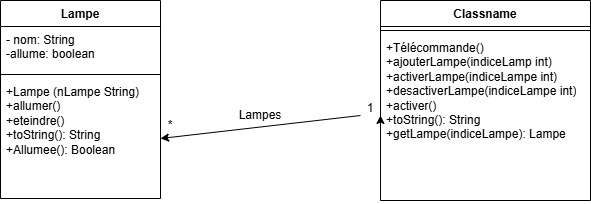

The diagram above was exported from draw.io. Its source (the exported page's mxGraphModel, read from the mxfile embedded in the PNG):
<mxGraphModel dx="1281" dy="608" grid="1" gridSize="10" guides="1" tooltips="1" connect="1" arrows="1" fold="1" page="1" pageScale="1" pageWidth="827" pageHeight="1169" math="0" shadow="0">
  <root>
    <mxCell id="0" />
    <mxCell id="1" parent="0" />
    <mxCell id="M8fge0eWK5Bcdq4Ptmne-10" parent="1" style="swimlane;fontStyle=1;align=center;verticalAlign=top;childLayout=stackLayout;horizontal=1;startSize=26;horizontalStack=0;resizeParent=1;resizeParentMax=0;resizeLast=0;collapsible=1;marginBottom=0;whiteSpace=wrap;html=1;" value="&lt;font dir=&quot;auto&quot; style=&quot;vertical-align: inherit;&quot;&gt;&lt;font dir=&quot;auto&quot; style=&quot;vertical-align: inherit;&quot;&gt;&lt;font dir=&quot;auto&quot; style=&quot;vertical-align: inherit;&quot;&gt;&lt;font dir=&quot;auto&quot; style=&quot;vertical-align: inherit;&quot;&gt;Lampe&lt;/font&gt;&lt;/font&gt;&lt;/font&gt;&lt;/font&gt;" vertex="1">
      <mxGeometry height="198" width="160" x="130" y="200" as="geometry" />
    </mxCell>
    <mxCell id="M8fge0eWK5Bcdq4Ptmne-11" parent="M8fge0eWK5Bcdq4Ptmne-10" style="text;strokeColor=none;fillColor=none;align=left;verticalAlign=top;spacingLeft=4;spacingRight=4;overflow=hidden;rotatable=0;points=[[0,0.5],[1,0.5]];portConstraint=eastwest;whiteSpace=wrap;html=1;" value="&lt;font dir=&quot;auto&quot; style=&quot;vertical-align: inherit;&quot;&gt;&lt;font dir=&quot;auto&quot; style=&quot;vertical-align: inherit;&quot;&gt;- nom: String&lt;/font&gt;&lt;/font&gt;&lt;div&gt;&lt;font dir=&quot;auto&quot; style=&quot;vertical-align: inherit;&quot;&gt;&lt;font dir=&quot;auto&quot; style=&quot;vertical-align: inherit;&quot;&gt;&lt;font dir=&quot;auto&quot; style=&quot;vertical-align: inherit;&quot;&gt;&lt;font dir=&quot;auto&quot; style=&quot;vertical-align: inherit;&quot;&gt;-allume: boolean&lt;/font&gt;&lt;/font&gt;&lt;/font&gt;&lt;/font&gt;&lt;/div&gt;&lt;div&gt;&lt;font dir=&quot;auto&quot; style=&quot;vertical-align: inherit;&quot;&gt;&lt;font dir=&quot;auto&quot; style=&quot;vertical-align: inherit;&quot;&gt;&lt;font dir=&quot;auto&quot; style=&quot;vertical-align: inherit;&quot;&gt;&lt;font dir=&quot;auto&quot; style=&quot;vertical-align: inherit;&quot;&gt;&lt;br&gt;&lt;/font&gt;&lt;/font&gt;&lt;/font&gt;&lt;/font&gt;&lt;/div&gt;" vertex="1">
      <mxGeometry height="44" width="160" y="26" as="geometry" />
    </mxCell>
    <mxCell id="M8fge0eWK5Bcdq4Ptmne-12" parent="M8fge0eWK5Bcdq4Ptmne-10" style="line;strokeWidth=1;fillColor=none;align=left;verticalAlign=middle;spacingTop=-1;spacingLeft=3;spacingRight=3;rotatable=0;labelPosition=right;points=[];portConstraint=eastwest;strokeColor=inherit;" value="" vertex="1">
      <mxGeometry height="8" width="160" y="70" as="geometry" />
    </mxCell>
    <mxCell id="M8fge0eWK5Bcdq4Ptmne-13" parent="M8fge0eWK5Bcdq4Ptmne-10" style="text;strokeColor=none;fillColor=none;align=left;verticalAlign=top;spacingLeft=4;spacingRight=4;overflow=hidden;rotatable=0;points=[[0,0.5],[1,0.5]];portConstraint=eastwest;whiteSpace=wrap;html=1;" value="&lt;font dir=&quot;auto&quot; style=&quot;vertical-align: inherit;&quot;&gt;&lt;font dir=&quot;auto&quot; style=&quot;vertical-align: inherit;&quot;&gt;&lt;font dir=&quot;auto&quot; style=&quot;vertical-align: inherit;&quot;&gt;&lt;font dir=&quot;auto&quot; style=&quot;vertical-align: inherit;&quot;&gt;&lt;font dir=&quot;auto&quot; style=&quot;vertical-align: inherit;&quot;&gt;&lt;font dir=&quot;auto&quot; style=&quot;vertical-align: inherit;&quot;&gt;&lt;font dir=&quot;auto&quot; style=&quot;vertical-align: inherit;&quot;&gt;&lt;font dir=&quot;auto&quot; style=&quot;vertical-align: inherit;&quot;&gt;+Lampe (nLampe String)&lt;/font&gt;&lt;/font&gt;&lt;/font&gt;&lt;/font&gt;&lt;/font&gt;&lt;/font&gt;&lt;/font&gt;&lt;/font&gt;&lt;div&gt;&lt;font dir=&quot;auto&quot; style=&quot;vertical-align: inherit;&quot;&gt;&lt;font dir=&quot;auto&quot; style=&quot;vertical-align: inherit;&quot;&gt;&lt;font dir=&quot;auto&quot; style=&quot;vertical-align: inherit;&quot;&gt;&lt;font dir=&quot;auto&quot; style=&quot;vertical-align: inherit;&quot;&gt;&lt;font dir=&quot;auto&quot; style=&quot;vertical-align: inherit;&quot;&gt;&lt;font dir=&quot;auto&quot; style=&quot;vertical-align: inherit;&quot;&gt;&lt;font dir=&quot;auto&quot; style=&quot;vertical-align: inherit;&quot;&gt;&lt;font dir=&quot;auto&quot; style=&quot;vertical-align: inherit;&quot;&gt;&lt;font dir=&quot;auto&quot; style=&quot;vertical-align: inherit;&quot;&gt;&lt;font dir=&quot;auto&quot; style=&quot;vertical-align: inherit;&quot;&gt;+allumer()&lt;/font&gt;&lt;/font&gt;&lt;/font&gt;&lt;/font&gt;&lt;/font&gt;&lt;/font&gt;&lt;/font&gt;&lt;/font&gt;&lt;/font&gt;&lt;/font&gt;&lt;/div&gt;&lt;div&gt;&lt;font dir=&quot;auto&quot; style=&quot;vertical-align: inherit;&quot;&gt;&lt;font dir=&quot;auto&quot; style=&quot;vertical-align: inherit;&quot;&gt;&lt;font dir=&quot;auto&quot; style=&quot;vertical-align: inherit;&quot;&gt;&lt;font dir=&quot;auto&quot; style=&quot;vertical-align: inherit;&quot;&gt;&lt;font dir=&quot;auto&quot; style=&quot;vertical-align: inherit;&quot;&gt;&lt;font dir=&quot;auto&quot; style=&quot;vertical-align: inherit;&quot;&gt;&lt;font dir=&quot;auto&quot; style=&quot;vertical-align: inherit;&quot;&gt;&lt;font dir=&quot;auto&quot; style=&quot;vertical-align: inherit;&quot;&gt;&lt;font dir=&quot;auto&quot; style=&quot;vertical-align: inherit;&quot;&gt;&lt;font dir=&quot;auto&quot; style=&quot;vertical-align: inherit;&quot;&gt;&lt;font dir=&quot;auto&quot; style=&quot;vertical-align: inherit;&quot;&gt;&lt;font dir=&quot;auto&quot; style=&quot;vertical-align: inherit;&quot;&gt;+eteindre()&lt;/font&gt;&lt;/font&gt;&lt;/font&gt;&lt;/font&gt;&lt;/font&gt;&lt;/font&gt;&lt;/font&gt;&lt;/font&gt;&lt;/font&gt;&lt;/font&gt;&lt;/font&gt;&lt;/font&gt;&lt;/div&gt;&lt;div&gt;&lt;font dir=&quot;auto&quot; style=&quot;vertical-align: inherit;&quot;&gt;&lt;font dir=&quot;auto&quot; style=&quot;vertical-align: inherit;&quot;&gt;&lt;font dir=&quot;auto&quot; style=&quot;vertical-align: inherit;&quot;&gt;&lt;font dir=&quot;auto&quot; style=&quot;vertical-align: inherit;&quot;&gt;&lt;font dir=&quot;auto&quot; style=&quot;vertical-align: inherit;&quot;&gt;&lt;font dir=&quot;auto&quot; style=&quot;vertical-align: inherit;&quot;&gt;&lt;font dir=&quot;auto&quot; style=&quot;vertical-align: inherit;&quot;&gt;&lt;font dir=&quot;auto&quot; style=&quot;vertical-align: inherit;&quot;&gt;&lt;font dir=&quot;auto&quot; style=&quot;vertical-align: inherit;&quot;&gt;&lt;font dir=&quot;auto&quot; style=&quot;vertical-align: inherit;&quot;&gt;&lt;font dir=&quot;auto&quot; style=&quot;vertical-align: inherit;&quot;&gt;&lt;font dir=&quot;auto&quot; style=&quot;vertical-align: inherit;&quot;&gt;&lt;font dir=&quot;auto&quot; style=&quot;vertical-align: inherit;&quot;&gt;&lt;font dir=&quot;auto&quot; style=&quot;vertical-align: inherit;&quot;&gt;+toString(): String&lt;/font&gt;&lt;/font&gt;&lt;/font&gt;&lt;/font&gt;&lt;/font&gt;&lt;/font&gt;&lt;/font&gt;&lt;/font&gt;&lt;/font&gt;&lt;/font&gt;&lt;/font&gt;&lt;/font&gt;&lt;/font&gt;&lt;/font&gt;&lt;/div&gt;&lt;div&gt;&lt;font dir=&quot;auto&quot; style=&quot;vertical-align: inherit;&quot;&gt;&lt;font dir=&quot;auto&quot; style=&quot;vertical-align: inherit;&quot;&gt;&lt;font dir=&quot;auto&quot; style=&quot;vertical-align: inherit;&quot;&gt;&lt;font dir=&quot;auto&quot; style=&quot;vertical-align: inherit;&quot;&gt;&lt;font dir=&quot;auto&quot; style=&quot;vertical-align: inherit;&quot;&gt;&lt;font dir=&quot;auto&quot; style=&quot;vertical-align: inherit;&quot;&gt;&lt;font dir=&quot;auto&quot; style=&quot;vertical-align: inherit;&quot;&gt;&lt;font dir=&quot;auto&quot; style=&quot;vertical-align: inherit;&quot;&gt;&lt;font dir=&quot;auto&quot; style=&quot;vertical-align: inherit;&quot;&gt;&lt;font dir=&quot;auto&quot; style=&quot;vertical-align: inherit;&quot;&gt;&lt;font dir=&quot;auto&quot; style=&quot;vertical-align: inherit;&quot;&gt;&lt;font dir=&quot;auto&quot; style=&quot;vertical-align: inherit;&quot;&gt;&lt;font dir=&quot;auto&quot; style=&quot;vertical-align: inherit;&quot;&gt;&lt;font dir=&quot;auto&quot; style=&quot;vertical-align: inherit;&quot;&gt;&lt;font dir=&quot;auto&quot; style=&quot;vertical-align: inherit;&quot;&gt;&lt;font dir=&quot;auto&quot; style=&quot;vertical-align: inherit;&quot;&gt;+Allumee(): Boolean&lt;/font&gt;&lt;/font&gt;&lt;/font&gt;&lt;/font&gt;&lt;/font&gt;&lt;/font&gt;&lt;/font&gt;&lt;/font&gt;&lt;/font&gt;&lt;/font&gt;&lt;/font&gt;&lt;/font&gt;&lt;/font&gt;&lt;/font&gt;&lt;/font&gt;&lt;/font&gt;&lt;/div&gt;" vertex="1">
      <mxGeometry height="120" width="160" y="78" as="geometry" />
    </mxCell>
    <mxCell id="M8fge0eWK5Bcdq4Ptmne-14" parent="1" style="swimlane;fontStyle=1;align=center;verticalAlign=top;childLayout=stackLayout;horizontal=1;startSize=26;horizontalStack=0;resizeParent=1;resizeParentMax=0;resizeLast=0;collapsible=1;marginBottom=0;whiteSpace=wrap;html=1;" value="Classname" vertex="1">
      <mxGeometry height="200" width="210" x="510" y="200" as="geometry" />
    </mxCell>
    <mxCell id="M8fge0eWK5Bcdq4Ptmne-16" parent="M8fge0eWK5Bcdq4Ptmne-14" style="line;strokeWidth=1;fillColor=none;align=left;verticalAlign=middle;spacingTop=-1;spacingLeft=3;spacingRight=3;rotatable=0;labelPosition=right;points=[];portConstraint=eastwest;strokeColor=inherit;" value="" vertex="1">
      <mxGeometry height="8" width="210" y="26" as="geometry" />
    </mxCell>
    <mxCell id="M8fge0eWK5Bcdq4Ptmne-17" parent="M8fge0eWK5Bcdq4Ptmne-14" style="text;strokeColor=none;fillColor=none;align=left;verticalAlign=top;spacingLeft=4;spacingRight=4;overflow=hidden;rotatable=0;points=[[0,0.5],[1,0.5]];portConstraint=eastwest;whiteSpace=wrap;html=1;" value="&lt;font dir=&quot;auto&quot; style=&quot;vertical-align: inherit;&quot;&gt;&lt;font dir=&quot;auto&quot; style=&quot;vertical-align: inherit;&quot;&gt;&lt;font dir=&quot;auto&quot; style=&quot;vertical-align: inherit;&quot;&gt;&lt;font dir=&quot;auto&quot; style=&quot;vertical-align: inherit;&quot;&gt;&lt;font dir=&quot;auto&quot; style=&quot;vertical-align: inherit;&quot;&gt;&lt;font dir=&quot;auto&quot; style=&quot;vertical-align: inherit;&quot;&gt;&lt;font dir=&quot;auto&quot; style=&quot;vertical-align: inherit;&quot;&gt;&lt;font dir=&quot;auto&quot; style=&quot;vertical-align: inherit;&quot;&gt;&lt;font dir=&quot;auto&quot; style=&quot;vertical-align: inherit;&quot;&gt;&lt;font dir=&quot;auto&quot; style=&quot;vertical-align: inherit;&quot;&gt;&lt;font dir=&quot;auto&quot; style=&quot;vertical-align: inherit;&quot;&gt;&lt;font dir=&quot;auto&quot; style=&quot;vertical-align: inherit;&quot;&gt;+Télécommande()&lt;/font&gt;&lt;/font&gt;&lt;/font&gt;&lt;/font&gt;&lt;/font&gt;&lt;/font&gt;&lt;/font&gt;&lt;/font&gt;&lt;/font&gt;&lt;/font&gt;&lt;/font&gt;&lt;/font&gt;&lt;div&gt;&lt;font dir=&quot;auto&quot; style=&quot;vertical-align: inherit;&quot;&gt;&lt;font dir=&quot;auto&quot; style=&quot;vertical-align: inherit;&quot;&gt;&lt;font dir=&quot;auto&quot; style=&quot;vertical-align: inherit;&quot;&gt;&lt;font dir=&quot;auto&quot; style=&quot;vertical-align: inherit;&quot;&gt;&lt;font dir=&quot;auto&quot; style=&quot;vertical-align: inherit;&quot;&gt;&lt;font dir=&quot;auto&quot; style=&quot;vertical-align: inherit;&quot;&gt;&lt;font dir=&quot;auto&quot; style=&quot;vertical-align: inherit;&quot;&gt;&lt;font dir=&quot;auto&quot; style=&quot;vertical-align: inherit;&quot;&gt;&lt;font dir=&quot;auto&quot; style=&quot;vertical-align: inherit;&quot;&gt;&lt;font dir=&quot;auto&quot; style=&quot;vertical-align: inherit;&quot;&gt;&lt;font dir=&quot;auto&quot; style=&quot;vertical-align: inherit;&quot;&gt;&lt;font dir=&quot;auto&quot; style=&quot;vertical-align: inherit;&quot;&gt;&lt;font dir=&quot;auto&quot; style=&quot;vertical-align: inherit;&quot;&gt;&lt;font dir=&quot;auto&quot; style=&quot;vertical-align: inherit;&quot;&gt;+ajouterLampe(indiceLamp int)&lt;/font&gt;&lt;/font&gt;&lt;/font&gt;&lt;/font&gt;&lt;/font&gt;&lt;/font&gt;&lt;/font&gt;&lt;/font&gt;&lt;/font&gt;&lt;/font&gt;&lt;/font&gt;&lt;/font&gt;&lt;/font&gt;&lt;/font&gt;&lt;/div&gt;&lt;div&gt;&lt;font dir=&quot;auto&quot; style=&quot;vertical-align: inherit;&quot;&gt;&lt;font dir=&quot;auto&quot; style=&quot;vertical-align: inherit;&quot;&gt;&lt;font dir=&quot;auto&quot; style=&quot;vertical-align: inherit;&quot;&gt;&lt;font dir=&quot;auto&quot; style=&quot;vertical-align: inherit;&quot;&gt;&lt;font dir=&quot;auto&quot; style=&quot;vertical-align: inherit;&quot;&gt;&lt;font dir=&quot;auto&quot; style=&quot;vertical-align: inherit;&quot;&gt;&lt;font dir=&quot;auto&quot; style=&quot;vertical-align: inherit;&quot;&gt;&lt;font dir=&quot;auto&quot; style=&quot;vertical-align: inherit;&quot;&gt;&lt;font dir=&quot;auto&quot; style=&quot;vertical-align: inherit;&quot;&gt;&lt;font dir=&quot;auto&quot; style=&quot;vertical-align: inherit;&quot;&gt;&lt;font dir=&quot;auto&quot; style=&quot;vertical-align: inherit;&quot;&gt;&lt;font dir=&quot;auto&quot; style=&quot;vertical-align: inherit;&quot;&gt;&lt;font dir=&quot;auto&quot; style=&quot;vertical-align: inherit;&quot;&gt;&lt;font dir=&quot;auto&quot; style=&quot;vertical-align: inherit;&quot;&gt;&lt;font dir=&quot;auto&quot; style=&quot;vertical-align: inherit;&quot;&gt;&lt;font dir=&quot;auto&quot; style=&quot;vertical-align: inherit;&quot;&gt;+activerLampe&lt;/font&gt;&lt;/font&gt;&lt;/font&gt;&lt;/font&gt;&lt;/font&gt;&lt;/font&gt;&lt;/font&gt;&lt;/font&gt;&lt;/font&gt;&lt;/font&gt;&lt;/font&gt;&lt;/font&gt;&lt;/font&gt;&lt;/font&gt;&lt;/font&gt;&lt;/font&gt;&lt;span style=&quot;background-color: transparent; color: light-dark(rgb(0, 0, 0), rgb(255, 255, 255));&quot;&gt;&lt;font dir=&quot;auto&quot; style=&quot;vertical-align: inherit;&quot;&gt;&lt;font dir=&quot;auto&quot; style=&quot;vertical-align: inherit;&quot;&gt;(indiceLampe int)&lt;/font&gt;&lt;/font&gt;&lt;/span&gt;&lt;/div&gt;&lt;div&gt;&lt;span style=&quot;background-color: transparent; color: light-dark(rgb(0, 0, 0), rgb(255, 255, 255));&quot;&gt;&lt;font dir=&quot;auto&quot; style=&quot;vertical-align: inherit;&quot;&gt;&lt;font dir=&quot;auto&quot; style=&quot;vertical-align: inherit;&quot;&gt;&lt;font dir=&quot;auto&quot; style=&quot;vertical-align: inherit;&quot;&gt;&lt;font dir=&quot;auto&quot; style=&quot;vertical-align: inherit;&quot;&gt;+desactiverLampe&lt;/font&gt;&lt;/font&gt;&lt;/font&gt;&lt;/font&gt;&lt;/span&gt;&lt;span style=&quot;background-color: transparent; color: light-dark(rgb(0, 0, 0), rgb(255, 255, 255));&quot;&gt;&lt;font dir=&quot;auto&quot; style=&quot;vertical-align: inherit;&quot;&gt;&lt;font dir=&quot;auto&quot; style=&quot;vertical-align: inherit;&quot;&gt;(indiceLampe int)&lt;/font&gt;&lt;/font&gt;&lt;/span&gt;&lt;/div&gt;&lt;div&gt;&lt;span style=&quot;background-color: transparent; color: light-dark(rgb(0, 0, 0), rgb(255, 255, 255));&quot;&gt;&lt;font dir=&quot;auto&quot; style=&quot;vertical-align: inherit;&quot;&gt;&lt;font dir=&quot;auto&quot; style=&quot;vertical-align: inherit;&quot;&gt;&lt;font dir=&quot;auto&quot; style=&quot;vertical-align: inherit;&quot;&gt;&lt;font dir=&quot;auto&quot; style=&quot;vertical-align: inherit;&quot;&gt;+activer()&lt;/font&gt;&lt;/font&gt;&lt;/font&gt;&lt;/font&gt;&lt;/span&gt;&lt;/div&gt;&lt;div&gt;&lt;span style=&quot;background-color: transparent; color: light-dark(rgb(0, 0, 0), rgb(255, 255, 255));&quot;&gt;&lt;font dir=&quot;auto&quot; style=&quot;vertical-align: inherit;&quot;&gt;&lt;font dir=&quot;auto&quot; style=&quot;vertical-align: inherit;&quot;&gt;&lt;font dir=&quot;auto&quot; style=&quot;vertical-align: inherit;&quot;&gt;&lt;font dir=&quot;auto&quot; style=&quot;vertical-align: inherit;&quot;&gt;&lt;font dir=&quot;auto&quot; style=&quot;vertical-align: inherit;&quot;&gt;&lt;font dir=&quot;auto&quot; style=&quot;vertical-align: inherit;&quot;&gt;+toString(): String&lt;/font&gt;&lt;/font&gt;&lt;/font&gt;&lt;/font&gt;&lt;/font&gt;&lt;/font&gt;&lt;/span&gt;&lt;/div&gt;&lt;div&gt;&lt;span style=&quot;background-color: transparent; color: light-dark(rgb(0, 0, 0), rgb(255, 255, 255));&quot;&gt;&lt;font dir=&quot;auto&quot; style=&quot;vertical-align: inherit;&quot;&gt;&lt;font dir=&quot;auto&quot; style=&quot;vertical-align: inherit;&quot;&gt;&lt;font dir=&quot;auto&quot; style=&quot;vertical-align: inherit;&quot;&gt;&lt;font dir=&quot;auto&quot; style=&quot;vertical-align: inherit;&quot;&gt;&lt;font dir=&quot;auto&quot; style=&quot;vertical-align: inherit;&quot;&gt;&lt;font dir=&quot;auto&quot; style=&quot;vertical-align: inherit;&quot;&gt;&lt;font dir=&quot;auto&quot; style=&quot;vertical-align: inherit;&quot;&gt;&lt;font dir=&quot;auto&quot; style=&quot;vertical-align: inherit;&quot;&gt;+getLampe(indiceLampe): Lampe&lt;/font&gt;&lt;/font&gt;&lt;/font&gt;&lt;/font&gt;&lt;/font&gt;&lt;/font&gt;&lt;/font&gt;&lt;/font&gt;&lt;/span&gt;&lt;/div&gt;" vertex="1">
      <mxGeometry height="166" width="210" y="34" as="geometry" />
    </mxCell>
    <mxCell id="M8fge0eWK5Bcdq4Ptmne-19" edge="1" parent="1" source="M8fge0eWK5Bcdq4Ptmne-22" style="endArrow=classic;html=1;rounded=0;entryX=1;entryY=0.5;entryDx=0;entryDy=0;exitX=0;exitY=0.5;exitDx=0;exitDy=0;" target="M8fge0eWK5Bcdq4Ptmne-13" value="">
      <mxGeometry height="50" relative="1" width="50" as="geometry">
        <mxPoint x="390" y="330" as="sourcePoint" />
        <mxPoint x="440" y="280" as="targetPoint" />
      </mxGeometry>
    </mxCell>
    <mxCell id="M8fge0eWK5Bcdq4Ptmne-20" parent="1" style="text;html=1;whiteSpace=wrap;strokeColor=none;fillColor=none;align=center;verticalAlign=middle;rounded=0;" value="&lt;font dir=&quot;auto&quot; style=&quot;vertical-align: inherit;&quot;&gt;&lt;font dir=&quot;auto&quot; style=&quot;vertical-align: inherit;&quot;&gt;&lt;font dir=&quot;auto&quot; style=&quot;vertical-align: inherit;&quot;&gt;&lt;font dir=&quot;auto&quot; style=&quot;vertical-align: inherit;&quot;&gt;Lampes&lt;/font&gt;&lt;/font&gt;&lt;/font&gt;&lt;/font&gt;" vertex="1">
      <mxGeometry height="30" width="60" x="360" y="300" as="geometry" />
    </mxCell>
    <mxCell id="M8fge0eWK5Bcdq4Ptmne-23" edge="1" parent="1" source="M8fge0eWK5Bcdq4Ptmne-17" style="endArrow=classic;html=1;rounded=0;entryX=1;entryY=0.5;entryDx=0;entryDy=0;exitX=0;exitY=0.5;exitDx=0;exitDy=0;" target="M8fge0eWK5Bcdq4Ptmne-22" value="">
      <mxGeometry height="50" relative="1" width="50" as="geometry">
        <mxPoint x="510" y="317" as="sourcePoint" />
        <mxPoint x="290" y="338" as="targetPoint" />
      </mxGeometry>
    </mxCell>
    <mxCell id="M8fge0eWK5Bcdq4Ptmne-22" parent="1" style="text;html=1;whiteSpace=wrap;strokeColor=none;fillColor=none;align=center;verticalAlign=middle;rounded=0;" value="&lt;font dir=&quot;auto&quot; style=&quot;vertical-align: inherit;&quot;&gt;&lt;font dir=&quot;auto&quot; style=&quot;vertical-align: inherit;&quot;&gt;1&lt;/font&gt;&lt;/font&gt;&lt;div&gt;&lt;font dir=&quot;auto&quot; style=&quot;vertical-align: inherit;&quot;&gt;&lt;font dir=&quot;auto&quot; style=&quot;vertical-align: inherit;&quot;&gt;&lt;br&gt;&lt;/font&gt;&lt;/font&gt;&lt;/div&gt;" vertex="1">
      <mxGeometry height="30" width="20" x="490" y="300" as="geometry" />
    </mxCell>
    <mxCell id="M8fge0eWK5Bcdq4Ptmne-24" parent="1" style="text;html=1;whiteSpace=wrap;strokeColor=none;fillColor=none;align=center;verticalAlign=middle;rounded=0;" value="&lt;font dir=&quot;auto&quot; style=&quot;vertical-align: inherit;&quot;&gt;&lt;font dir=&quot;auto&quot; style=&quot;vertical-align: inherit;&quot;&gt;*&lt;/font&gt;&lt;/font&gt;" vertex="1">
      <mxGeometry height="30" width="60" x="270" y="310" as="geometry" />
    </mxCell>
  </root>
</mxGraphModel>